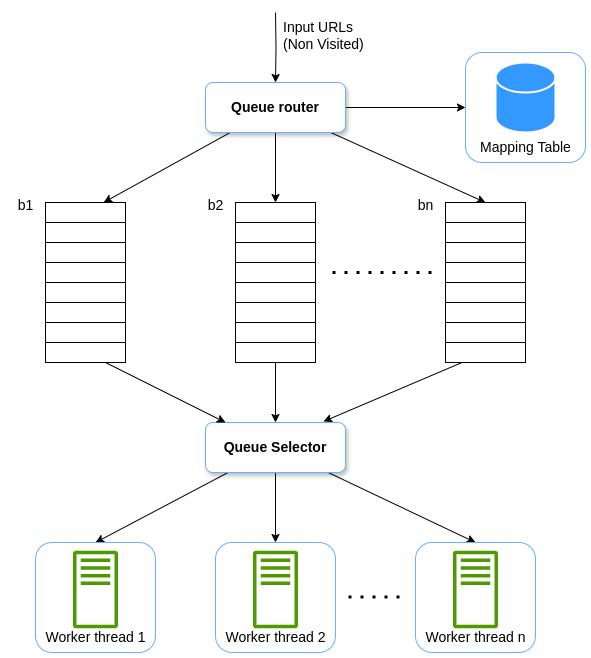

The diagram above was exported from draw.io. Its source (the exported page's mxGraphModel, read from the mxfile embedded in the PNG):
<mxGraphModel dx="1674" dy="788" grid="1" gridSize="10" guides="1" tooltips="1" connect="1" arrows="1" fold="1" page="0" pageScale="1" pageWidth="850" pageHeight="1100" math="0" shadow="0">
  <root>
    <mxCell id="0" />
    <mxCell id="1" parent="0" />
    <mxCell id="nfXG_XBTQn2kU7LdotY_-3" style="edgeStyle=orthogonalEdgeStyle;rounded=0;orthogonalLoop=1;jettySize=auto;html=1;entryX=0;entryY=0.5;entryDx=0;entryDy=0;" edge="1" parent="1" source="nfXG_XBTQn2kU7LdotY_-1" target="nfXG_XBTQn2kU7LdotY_-2">
      <mxGeometry relative="1" as="geometry" />
    </mxCell>
    <mxCell id="nfXG_XBTQn2kU7LdotY_-53" style="edgeStyle=orthogonalEdgeStyle;rounded=0;orthogonalLoop=1;jettySize=auto;html=1;entryX=0.5;entryY=0;entryDx=0;entryDy=0;" edge="1" parent="1" source="nfXG_XBTQn2kU7LdotY_-1" target="nfXG_XBTQn2kU7LdotY_-36">
      <mxGeometry relative="1" as="geometry" />
    </mxCell>
    <mxCell id="nfXG_XBTQn2kU7LdotY_-54" style="rounded=0;orthogonalLoop=1;jettySize=auto;html=1;" edge="1" parent="1" source="nfXG_XBTQn2kU7LdotY_-1" target="nfXG_XBTQn2kU7LdotY_-26">
      <mxGeometry relative="1" as="geometry" />
    </mxCell>
    <mxCell id="nfXG_XBTQn2kU7LdotY_-55" style="rounded=0;orthogonalLoop=1;jettySize=auto;html=1;entryX=0.5;entryY=0;entryDx=0;entryDy=0;" edge="1" parent="1" source="nfXG_XBTQn2kU7LdotY_-1" target="nfXG_XBTQn2kU7LdotY_-45">
      <mxGeometry relative="1" as="geometry" />
    </mxCell>
    <mxCell id="nfXG_XBTQn2kU7LdotY_-82" style="edgeStyle=orthogonalEdgeStyle;rounded=0;orthogonalLoop=1;jettySize=auto;html=1;" edge="1" parent="1" target="nfXG_XBTQn2kU7LdotY_-1">
      <mxGeometry relative="1" as="geometry">
        <mxPoint x="310" y="90" as="sourcePoint" />
      </mxGeometry>
    </mxCell>
    <mxCell id="nfXG_XBTQn2kU7LdotY_-1" value="&lt;font style=&quot;font-size: 14px;&quot;&gt;&lt;b&gt;Queue router&lt;/b&gt;&lt;/font&gt;" style="rounded=1;whiteSpace=wrap;html=1;shadow=1;fillColor=#FFFFFF;strokeColor=#66B2FF;" vertex="1" parent="1">
      <mxGeometry x="240" y="160" width="140" height="50" as="geometry" />
    </mxCell>
    <mxCell id="nfXG_XBTQn2kU7LdotY_-2" value="" style="rounded=1;whiteSpace=wrap;html=1;strokeColor=#66B2FF;" vertex="1" parent="1">
      <mxGeometry x="500" y="130" width="120" height="110" as="geometry" />
    </mxCell>
    <mxCell id="nfXG_XBTQn2kU7LdotY_-4" value="" style="shape=cylinder3;whiteSpace=wrap;html=1;boundedLbl=1;backgroundOutline=1;size=15;strokeWidth=2;fillColor=#3399FF;strokeColor=#FFFFFF;" vertex="1" parent="1">
      <mxGeometry x="530" y="140" width="60" height="70" as="geometry" />
    </mxCell>
    <mxCell id="nfXG_XBTQn2kU7LdotY_-5" value="&lt;font style=&quot;font-size: 14px;&quot;&gt;Mapping Table&lt;/font&gt;" style="text;html=1;align=center;verticalAlign=middle;resizable=0;points=[];autosize=1;strokeColor=none;fillColor=none;" vertex="1" parent="1">
      <mxGeometry x="505" y="210" width="110" height="30" as="geometry" />
    </mxCell>
    <mxCell id="nfXG_XBTQn2kU7LdotY_-56" value="&lt;font style=&quot;font-size: 14px;&quot;&gt;b1&lt;/font&gt;" style="text;html=1;align=center;verticalAlign=middle;resizable=0;points=[];autosize=1;strokeColor=none;fillColor=none;" vertex="1" parent="1">
      <mxGeometry x="40" y="268" width="40" height="30" as="geometry" />
    </mxCell>
    <mxCell id="nfXG_XBTQn2kU7LdotY_-57" value="&lt;font style=&quot;font-size: 14px;&quot;&gt;b2&lt;/font&gt;" style="text;html=1;align=center;verticalAlign=middle;resizable=0;points=[];autosize=1;strokeColor=none;fillColor=none;" vertex="1" parent="1">
      <mxGeometry x="230" y="268" width="40" height="30" as="geometry" />
    </mxCell>
    <mxCell id="nfXG_XBTQn2kU7LdotY_-58" value="&lt;font style=&quot;font-size: 14px;&quot;&gt;bn&lt;/font&gt;" style="text;html=1;align=center;verticalAlign=middle;resizable=0;points=[];autosize=1;strokeColor=none;fillColor=none;" vertex="1" parent="1">
      <mxGeometry x="440" y="268" width="40" height="30" as="geometry" />
    </mxCell>
    <mxCell id="nfXG_XBTQn2kU7LdotY_-60" value="" style="endArrow=none;dashed=1;html=1;dashPattern=1 3;strokeWidth=2;rounded=0;strokeWidth=3;" edge="1" parent="1">
      <mxGeometry width="50" height="50" relative="1" as="geometry">
        <mxPoint x="367" y="350" as="sourcePoint" />
        <mxPoint x="467" y="350" as="targetPoint" />
      </mxGeometry>
    </mxCell>
    <mxCell id="nfXG_XBTQn2kU7LdotY_-79" style="edgeStyle=orthogonalEdgeStyle;rounded=0;orthogonalLoop=1;jettySize=auto;html=1;entryX=0.5;entryY=0;entryDx=0;entryDy=0;" edge="1" parent="1" source="nfXG_XBTQn2kU7LdotY_-61" target="nfXG_XBTQn2kU7LdotY_-72">
      <mxGeometry relative="1" as="geometry" />
    </mxCell>
    <mxCell id="nfXG_XBTQn2kU7LdotY_-80" style="rounded=0;orthogonalLoop=1;jettySize=auto;html=1;entryX=0.5;entryY=0;entryDx=0;entryDy=0;" edge="1" parent="1" source="nfXG_XBTQn2kU7LdotY_-61" target="nfXG_XBTQn2kU7LdotY_-65">
      <mxGeometry relative="1" as="geometry" />
    </mxCell>
    <mxCell id="nfXG_XBTQn2kU7LdotY_-81" style="rounded=0;orthogonalLoop=1;jettySize=auto;html=1;entryX=0.5;entryY=0;entryDx=0;entryDy=0;" edge="1" parent="1" source="nfXG_XBTQn2kU7LdotY_-61" target="nfXG_XBTQn2kU7LdotY_-75">
      <mxGeometry relative="1" as="geometry" />
    </mxCell>
    <mxCell id="nfXG_XBTQn2kU7LdotY_-61" value="&lt;font style=&quot;font-size: 14px;&quot;&gt;&lt;b&gt;Queue Selector&lt;/b&gt;&lt;/font&gt;" style="rounded=1;whiteSpace=wrap;html=1;shadow=1;fillColor=#FFFFFF;strokeColor=#66B2FF;" vertex="1" parent="1">
      <mxGeometry x="240" y="500" width="140" height="50" as="geometry" />
    </mxCell>
    <mxCell id="nfXG_XBTQn2kU7LdotY_-62" style="edgeStyle=orthogonalEdgeStyle;rounded=0;orthogonalLoop=1;jettySize=auto;html=1;entryX=0.5;entryY=0;entryDx=0;entryDy=0;" edge="1" parent="1" source="nfXG_XBTQn2kU7LdotY_-43" target="nfXG_XBTQn2kU7LdotY_-61">
      <mxGeometry relative="1" as="geometry" />
    </mxCell>
    <mxCell id="nfXG_XBTQn2kU7LdotY_-63" style="rounded=0;orthogonalLoop=1;jettySize=auto;html=1;entryX=0.843;entryY=-0.02;entryDx=0;entryDy=0;entryPerimeter=0;" edge="1" parent="1" source="nfXG_XBTQn2kU7LdotY_-52" target="nfXG_XBTQn2kU7LdotY_-61">
      <mxGeometry relative="1" as="geometry" />
    </mxCell>
    <mxCell id="nfXG_XBTQn2kU7LdotY_-64" style="rounded=0;orthogonalLoop=1;jettySize=auto;html=1;" edge="1" parent="1" source="nfXG_XBTQn2kU7LdotY_-33" target="nfXG_XBTQn2kU7LdotY_-61">
      <mxGeometry relative="1" as="geometry" />
    </mxCell>
    <mxCell id="nfXG_XBTQn2kU7LdotY_-65" value="" style="rounded=1;whiteSpace=wrap;html=1;strokeColor=#66B2FF;" vertex="1" parent="1">
      <mxGeometry x="70" y="620" width="120" height="110" as="geometry" />
    </mxCell>
    <mxCell id="nfXG_XBTQn2kU7LdotY_-67" value="&lt;span style=&quot;font-size: 14px;&quot;&gt;Worker thread 1&lt;/span&gt;" style="text;html=1;align=center;verticalAlign=middle;resizable=0;points=[];autosize=1;strokeColor=none;fillColor=none;" vertex="1" parent="1">
      <mxGeometry x="70" y="700" width="120" height="30" as="geometry" />
    </mxCell>
    <mxCell id="nfXG_XBTQn2kU7LdotY_-71" value="" style="sketch=0;outlineConnect=0;fontColor=#232F3E;gradientColor=none;fillColor=#4D9900;strokeColor=none;dashed=0;verticalLabelPosition=bottom;verticalAlign=top;align=center;html=1;fontSize=12;fontStyle=0;aspect=fixed;pointerEvents=1;shape=mxgraph.aws4.traditional_server;" vertex="1" parent="1">
      <mxGeometry x="107.5" y="628" width="45" height="78" as="geometry" />
    </mxCell>
    <mxCell id="nfXG_XBTQn2kU7LdotY_-72" value="" style="rounded=1;whiteSpace=wrap;html=1;strokeColor=#66B2FF;" vertex="1" parent="1">
      <mxGeometry x="250" y="620" width="120" height="110" as="geometry" />
    </mxCell>
    <mxCell id="nfXG_XBTQn2kU7LdotY_-73" value="&lt;span style=&quot;font-size: 14px;&quot;&gt;Worker thread 2&lt;/span&gt;" style="text;html=1;align=center;verticalAlign=middle;resizable=0;points=[];autosize=1;strokeColor=none;fillColor=none;" vertex="1" parent="1">
      <mxGeometry x="250" y="700" width="120" height="30" as="geometry" />
    </mxCell>
    <mxCell id="nfXG_XBTQn2kU7LdotY_-74" value="" style="sketch=0;outlineConnect=0;fontColor=#232F3E;gradientColor=none;fillColor=#4D9900;strokeColor=none;dashed=0;verticalLabelPosition=bottom;verticalAlign=top;align=center;html=1;fontSize=12;fontStyle=0;aspect=fixed;pointerEvents=1;shape=mxgraph.aws4.traditional_server;" vertex="1" parent="1">
      <mxGeometry x="287.5" y="628" width="45" height="78" as="geometry" />
    </mxCell>
    <mxCell id="nfXG_XBTQn2kU7LdotY_-75" value="" style="rounded=1;whiteSpace=wrap;html=1;strokeColor=#66B2FF;" vertex="1" parent="1">
      <mxGeometry x="450" y="620" width="120" height="110" as="geometry" />
    </mxCell>
    <mxCell id="nfXG_XBTQn2kU7LdotY_-76" value="&lt;span style=&quot;font-size: 14px;&quot;&gt;Worker thread n&lt;/span&gt;" style="text;html=1;align=center;verticalAlign=middle;resizable=0;points=[];autosize=1;strokeColor=none;fillColor=none;" vertex="1" parent="1">
      <mxGeometry x="450" y="700" width="120" height="30" as="geometry" />
    </mxCell>
    <mxCell id="nfXG_XBTQn2kU7LdotY_-77" value="" style="sketch=0;outlineConnect=0;fontColor=#232F3E;gradientColor=none;fillColor=#4D9900;strokeColor=none;dashed=0;verticalLabelPosition=bottom;verticalAlign=top;align=center;html=1;fontSize=12;fontStyle=0;aspect=fixed;pointerEvents=1;shape=mxgraph.aws4.traditional_server;" vertex="1" parent="1">
      <mxGeometry x="487.5" y="628" width="45" height="78" as="geometry" />
    </mxCell>
    <mxCell id="nfXG_XBTQn2kU7LdotY_-78" value="" style="endArrow=none;dashed=1;html=1;dashPattern=1 3;strokeWidth=2;rounded=0;strokeWidth=3;" edge="1" parent="1">
      <mxGeometry width="50" height="50" relative="1" as="geometry">
        <mxPoint x="383" y="674.5" as="sourcePoint" />
        <mxPoint x="443" y="674.5" as="targetPoint" />
      </mxGeometry>
    </mxCell>
    <mxCell id="nfXG_XBTQn2kU7LdotY_-83" value="&lt;font style=&quot;font-size: 14px;&quot;&gt;Input URLs&lt;/font&gt;&lt;div&gt;&lt;font style=&quot;font-size: 14px;&quot;&gt;(Non Visited)&lt;/font&gt;&lt;/div&gt;" style="text;html=1;align=left;verticalAlign=middle;resizable=0;points=[];autosize=1;strokeColor=none;fillColor=none;" vertex="1" parent="1">
      <mxGeometry x="316" y="88" width="100" height="50" as="geometry" />
    </mxCell>
    <mxCell id="nfXG_XBTQn2kU7LdotY_-26" value="" style="rounded=0;whiteSpace=wrap;html=1;container=0;" vertex="1" parent="1">
      <mxGeometry x="80" y="280" width="80" height="20" as="geometry" />
    </mxCell>
    <mxCell id="nfXG_XBTQn2kU7LdotY_-27" value="" style="rounded=0;whiteSpace=wrap;html=1;container=0;" vertex="1" parent="1">
      <mxGeometry x="80" y="300" width="80" height="20" as="geometry" />
    </mxCell>
    <mxCell id="nfXG_XBTQn2kU7LdotY_-28" value="" style="rounded=0;whiteSpace=wrap;html=1;container=0;" vertex="1" parent="1">
      <mxGeometry x="80" y="320" width="80" height="20" as="geometry" />
    </mxCell>
    <mxCell id="nfXG_XBTQn2kU7LdotY_-29" value="" style="rounded=0;whiteSpace=wrap;html=1;container=0;" vertex="1" parent="1">
      <mxGeometry x="80" y="340" width="80" height="20" as="geometry" />
    </mxCell>
    <mxCell id="nfXG_XBTQn2kU7LdotY_-30" value="" style="rounded=0;whiteSpace=wrap;html=1;container=0;" vertex="1" parent="1">
      <mxGeometry x="80" y="360" width="80" height="20" as="geometry" />
    </mxCell>
    <mxCell id="nfXG_XBTQn2kU7LdotY_-31" value="" style="rounded=0;whiteSpace=wrap;html=1;container=0;" vertex="1" parent="1">
      <mxGeometry x="80" y="380" width="80" height="20" as="geometry" />
    </mxCell>
    <mxCell id="nfXG_XBTQn2kU7LdotY_-32" value="" style="rounded=0;whiteSpace=wrap;html=1;container=0;" vertex="1" parent="1">
      <mxGeometry x="80" y="400" width="80" height="20" as="geometry" />
    </mxCell>
    <mxCell id="nfXG_XBTQn2kU7LdotY_-33" value="" style="rounded=0;whiteSpace=wrap;html=1;container=0;" vertex="1" parent="1">
      <mxGeometry x="80" y="420" width="80" height="20" as="geometry" />
    </mxCell>
    <mxCell id="nfXG_XBTQn2kU7LdotY_-36" value="" style="rounded=0;whiteSpace=wrap;html=1;container=0;" vertex="1" parent="1">
      <mxGeometry x="270" y="280" width="80" height="20" as="geometry" />
    </mxCell>
    <mxCell id="nfXG_XBTQn2kU7LdotY_-37" value="" style="rounded=0;whiteSpace=wrap;html=1;container=0;" vertex="1" parent="1">
      <mxGeometry x="270" y="300" width="80" height="20" as="geometry" />
    </mxCell>
    <mxCell id="nfXG_XBTQn2kU7LdotY_-38" value="" style="rounded=0;whiteSpace=wrap;html=1;container=0;" vertex="1" parent="1">
      <mxGeometry x="270" y="320" width="80" height="20" as="geometry" />
    </mxCell>
    <mxCell id="nfXG_XBTQn2kU7LdotY_-39" value="" style="rounded=0;whiteSpace=wrap;html=1;container=0;" vertex="1" parent="1">
      <mxGeometry x="270" y="340" width="80" height="20" as="geometry" />
    </mxCell>
    <mxCell id="nfXG_XBTQn2kU7LdotY_-40" value="" style="rounded=0;whiteSpace=wrap;html=1;container=0;" vertex="1" parent="1">
      <mxGeometry x="270" y="360" width="80" height="20" as="geometry" />
    </mxCell>
    <mxCell id="nfXG_XBTQn2kU7LdotY_-41" value="" style="rounded=0;whiteSpace=wrap;html=1;container=0;" vertex="1" parent="1">
      <mxGeometry x="270" y="380" width="80" height="20" as="geometry" />
    </mxCell>
    <mxCell id="nfXG_XBTQn2kU7LdotY_-42" value="" style="rounded=0;whiteSpace=wrap;html=1;container=0;" vertex="1" parent="1">
      <mxGeometry x="270" y="400" width="80" height="20" as="geometry" />
    </mxCell>
    <mxCell id="nfXG_XBTQn2kU7LdotY_-43" value="" style="rounded=0;whiteSpace=wrap;html=1;container=0;" vertex="1" parent="1">
      <mxGeometry x="270" y="420" width="80" height="20" as="geometry" />
    </mxCell>
    <mxCell id="nfXG_XBTQn2kU7LdotY_-45" value="" style="rounded=0;whiteSpace=wrap;html=1;container=0;strokeColor=#000000;fontStyle=1" vertex="1" parent="1">
      <mxGeometry x="480" y="280" width="80" height="20" as="geometry" />
    </mxCell>
    <mxCell id="nfXG_XBTQn2kU7LdotY_-46" value="" style="rounded=0;whiteSpace=wrap;html=1;container=0;strokeColor=#000000;fontStyle=1" vertex="1" parent="1">
      <mxGeometry x="480" y="300" width="80" height="20" as="geometry" />
    </mxCell>
    <mxCell id="nfXG_XBTQn2kU7LdotY_-47" value="" style="rounded=0;whiteSpace=wrap;html=1;container=0;strokeColor=#000000;fontStyle=1" vertex="1" parent="1">
      <mxGeometry x="480" y="320" width="80" height="20" as="geometry" />
    </mxCell>
    <mxCell id="nfXG_XBTQn2kU7LdotY_-48" value="" style="rounded=0;whiteSpace=wrap;html=1;container=0;strokeColor=#000000;fontStyle=1" vertex="1" parent="1">
      <mxGeometry x="480" y="340" width="80" height="20" as="geometry" />
    </mxCell>
    <mxCell id="nfXG_XBTQn2kU7LdotY_-49" value="" style="rounded=0;whiteSpace=wrap;html=1;container=0;strokeColor=#000000;fontStyle=1" vertex="1" parent="1">
      <mxGeometry x="480" y="360" width="80" height="20" as="geometry" />
    </mxCell>
    <mxCell id="nfXG_XBTQn2kU7LdotY_-50" value="" style="rounded=0;whiteSpace=wrap;html=1;container=0;strokeColor=#000000;fontStyle=1" vertex="1" parent="1">
      <mxGeometry x="480" y="380" width="80" height="20" as="geometry" />
    </mxCell>
    <mxCell id="nfXG_XBTQn2kU7LdotY_-51" value="" style="rounded=0;whiteSpace=wrap;html=1;container=0;strokeColor=#000000;fontStyle=1" vertex="1" parent="1">
      <mxGeometry x="480" y="400" width="80" height="20" as="geometry" />
    </mxCell>
    <mxCell id="nfXG_XBTQn2kU7LdotY_-52" value="" style="rounded=0;whiteSpace=wrap;html=1;container=0;strokeColor=#000000;fontStyle=1" vertex="1" parent="1">
      <mxGeometry x="480" y="420" width="80" height="20" as="geometry" />
    </mxCell>
  </root>
</mxGraphModel>